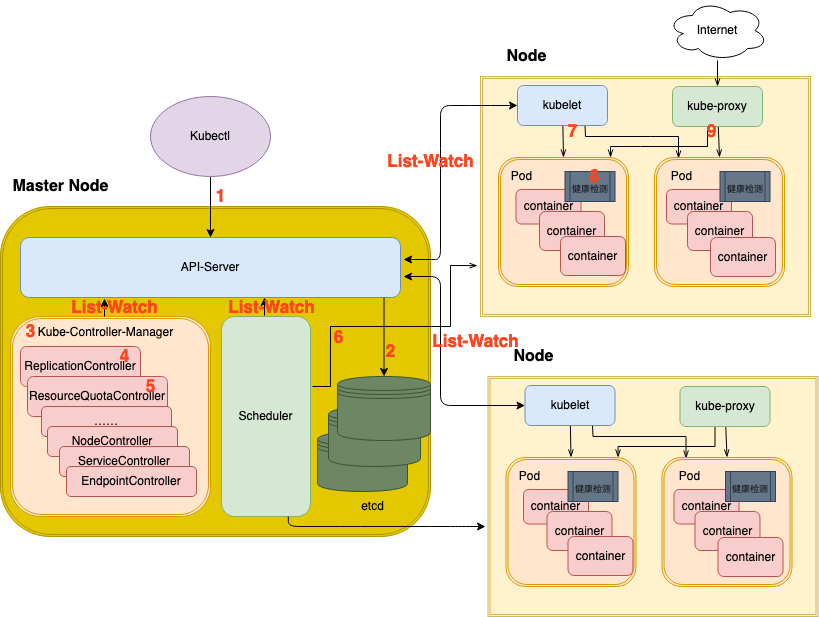

The diagram above was exported from draw.io. Its source (the exported page's mxGraphModel, read from the mxfile embedded in the PNG):
<mxGraphModel dx="860" dy="1769" grid="1" gridSize="10" guides="1" tooltips="1" connect="1" arrows="1" fold="1" page="1" pageScale="1" pageWidth="827" pageHeight="1169" math="0" shadow="0">
  <root>
    <mxCell id="0" />
    <mxCell id="1" parent="0" />
    <mxCell id="Je8MDLdkG_PsCG0nMThe-31" value="" style="shape=ext;double=1;rounded=1;whiteSpace=wrap;html=1;fillColor=#e3c800;strokeColor=#B09500;fontColor=#ffffff;" vertex="1" parent="1">
      <mxGeometry x="10" y="200" width="430" height="330" as="geometry" />
    </mxCell>
    <mxCell id="Je8MDLdkG_PsCG0nMThe-1" value="" style="shape=ext;double=1;rounded=1;whiteSpace=wrap;html=1;fillColor=#ffe6cc;strokeColor=#d79b00;" vertex="1" parent="1">
      <mxGeometry x="20" y="310" width="200" height="200" as="geometry" />
    </mxCell>
    <mxCell id="Je8MDLdkG_PsCG0nMThe-5" value="&lt;div&gt;Kube-Controller-Manager&lt;/div&gt;" style="text;html=1;resizable=0;autosize=1;align=center;verticalAlign=middle;points=[];fillColor=none;strokeColor=none;rounded=0;" vertex="1" parent="1">
      <mxGeometry x="40" y="316" width="150" height="20" as="geometry" />
    </mxCell>
    <mxCell id="Je8MDLdkG_PsCG0nMThe-6" style="edgeStyle=orthogonalEdgeStyle;rounded=0;orthogonalLoop=1;jettySize=auto;html=1;exitX=0.5;exitY=1;exitDx=0;exitDy=0;" edge="1" parent="1" source="Je8MDLdkG_PsCG0nMThe-4" target="Je8MDLdkG_PsCG0nMThe-4">
      <mxGeometry relative="1" as="geometry" />
    </mxCell>
    <mxCell id="Je8MDLdkG_PsCG0nMThe-24" value="ReplicationController" style="rounded=1;whiteSpace=wrap;html=1;fillColor=#f8cecc;strokeColor=#b85450;" vertex="1" parent="1">
      <mxGeometry x="30" y="340" width="120" height="40" as="geometry" />
    </mxCell>
    <mxCell id="Je8MDLdkG_PsCG0nMThe-4" value="ResourceQuotaController" style="rounded=1;whiteSpace=wrap;html=1;fillColor=#f8cecc;strokeColor=#b85450;" vertex="1" parent="1">
      <mxGeometry x="37" y="370" width="140" height="40" as="geometry" />
    </mxCell>
    <mxCell id="Je8MDLdkG_PsCG0nMThe-7" value="……" style="rounded=1;whiteSpace=wrap;html=1;fillColor=#f8cecc;strokeColor=#b85450;" vertex="1" parent="1">
      <mxGeometry x="51" y="400" width="130" height="30" as="geometry" />
    </mxCell>
    <mxCell id="Je8MDLdkG_PsCG0nMThe-26" value="NodeController" style="rounded=1;whiteSpace=wrap;html=1;fillColor=#f8cecc;strokeColor=#b85450;" vertex="1" parent="1">
      <mxGeometry x="57" y="420" width="130" height="30" as="geometry" />
    </mxCell>
    <mxCell id="Je8MDLdkG_PsCG0nMThe-27" value="ServiceController" style="rounded=1;whiteSpace=wrap;html=1;fillColor=#f8cecc;strokeColor=#b85450;" vertex="1" parent="1">
      <mxGeometry x="69" y="440" width="130" height="30" as="geometry" />
    </mxCell>
    <mxCell id="Je8MDLdkG_PsCG0nMThe-29" value="EndpointController" style="rounded=1;whiteSpace=wrap;html=1;fillColor=#f8cecc;strokeColor=#b85450;" vertex="1" parent="1">
      <mxGeometry x="76" y="460" width="130" height="30" as="geometry" />
    </mxCell>
    <mxCell id="Je8MDLdkG_PsCG0nMThe-32" value="API-Server" style="rounded=1;whiteSpace=wrap;html=1;fillColor=#dae8fc;strokeColor=#6c8ebf;" vertex="1" parent="1">
      <mxGeometry x="30" y="231" width="380" height="60" as="geometry" />
    </mxCell>
    <mxCell id="Je8MDLdkG_PsCG0nMThe-35" value="" style="shape=datastore;whiteSpace=wrap;html=1;fillColor=#6d8764;strokeColor=#3A5431;fontColor=#ffffff;" vertex="1" parent="1">
      <mxGeometry x="327" y="425" width="90" height="60" as="geometry" />
    </mxCell>
    <mxCell id="Je8MDLdkG_PsCG0nMThe-36" value="" style="shape=datastore;whiteSpace=wrap;html=1;fillColor=#6d8764;strokeColor=#3A5431;fontColor=#ffffff;" vertex="1" parent="1">
      <mxGeometry x="338" y="400" width="92" height="60" as="geometry" />
    </mxCell>
    <mxCell id="Je8MDLdkG_PsCG0nMThe-37" value="" style="shape=datastore;whiteSpace=wrap;html=1;fillColor=#6d8764;strokeColor=#3A5431;fontColor=#ffffff;" vertex="1" parent="1">
      <mxGeometry x="347" y="370" width="93" height="64" as="geometry" />
    </mxCell>
    <mxCell id="Je8MDLdkG_PsCG0nMThe-38" value="etcd" style="text;html=1;resizable=0;autosize=1;align=center;verticalAlign=middle;points=[];fillColor=none;strokeColor=none;rounded=0;" vertex="1" parent="1">
      <mxGeometry x="362" y="490" width="40" height="20" as="geometry" />
    </mxCell>
    <mxCell id="Je8MDLdkG_PsCG0nMThe-39" value="&lt;font style=&quot;font-size: 16px&quot;&gt;&lt;b&gt;Master Node&lt;/b&gt;&lt;/font&gt;" style="text;html=1;resizable=0;autosize=1;align=center;verticalAlign=middle;points=[];fillColor=none;strokeColor=none;rounded=0;" vertex="1" parent="1">
      <mxGeometry x="15" y="170" width="110" height="20" as="geometry" />
    </mxCell>
    <mxCell id="Je8MDLdkG_PsCG0nMThe-41" value="" style="edgeStyle=orthogonalEdgeStyle;rounded=0;orthogonalLoop=1;jettySize=auto;html=1;" edge="1" parent="1" source="Je8MDLdkG_PsCG0nMThe-40" target="Je8MDLdkG_PsCG0nMThe-32">
      <mxGeometry relative="1" as="geometry" />
    </mxCell>
    <mxCell id="Je8MDLdkG_PsCG0nMThe-40" value="Kubectl" style="ellipse;whiteSpace=wrap;html=1;fillColor=#e1d5e7;strokeColor=#9673a6;" vertex="1" parent="1">
      <mxGeometry x="160" y="90" width="120" height="80" as="geometry" />
    </mxCell>
    <mxCell id="Je8MDLdkG_PsCG0nMThe-42" value="" style="endArrow=classic;html=1;exitX=0.5;exitY=0;exitDx=0;exitDy=0;" edge="1" parent="1">
      <mxGeometry width="50" height="50" relative="1" as="geometry">
        <mxPoint x="114" y="310" as="sourcePoint" />
        <mxPoint x="114" y="292" as="targetPoint" />
      </mxGeometry>
    </mxCell>
    <mxCell id="Je8MDLdkG_PsCG0nMThe-48" value="" style="endArrow=classic;html=1;exitX=0.5;exitY=0;exitDx=0;exitDy=0;" edge="1" parent="1">
      <mxGeometry width="50" height="50" relative="1" as="geometry">
        <mxPoint x="274" y="309" as="sourcePoint" />
        <mxPoint x="274" y="291" as="targetPoint" />
      </mxGeometry>
    </mxCell>
    <mxCell id="Je8MDLdkG_PsCG0nMThe-49" value="" style="shape=ext;double=1;rounded=0;whiteSpace=wrap;html=1;fillColor=#fff2cc;strokeColor=#d6b656;" vertex="1" parent="1">
      <mxGeometry x="490" y="70" width="330" height="240" as="geometry" />
    </mxCell>
    <mxCell id="Je8MDLdkG_PsCG0nMThe-78" value="" style="edgeStyle=none;rounded=0;orthogonalLoop=1;jettySize=auto;html=1;endArrow=openThin;endFill=0;entryX=0.5;entryY=0;entryDx=0;entryDy=0;" edge="1" parent="1" source="Je8MDLdkG_PsCG0nMThe-50" target="Je8MDLdkG_PsCG0nMThe-52">
      <mxGeometry relative="1" as="geometry" />
    </mxCell>
    <mxCell id="Je8MDLdkG_PsCG0nMThe-80" style="edgeStyle=none;rounded=0;orthogonalLoop=1;jettySize=auto;html=1;entryX=0.185;entryY=0.008;entryDx=0;entryDy=0;entryPerimeter=0;endArrow=openThin;endFill=0;exitX=0.75;exitY=1;exitDx=0;exitDy=0;" edge="1" parent="1" source="Je8MDLdkG_PsCG0nMThe-50" target="Je8MDLdkG_PsCG0nMThe-57">
      <mxGeometry relative="1" as="geometry">
        <Array as="points">
          <mxPoint x="595" y="130" />
          <mxPoint x="660" y="130" />
          <mxPoint x="688" y="130" />
        </Array>
      </mxGeometry>
    </mxCell>
    <mxCell id="Je8MDLdkG_PsCG0nMThe-50" value="kubelet" style="rounded=1;whiteSpace=wrap;html=1;fillColor=#dae8fc;strokeColor=#6c8ebf;" vertex="1" parent="1">
      <mxGeometry x="527" y="79" width="90" height="40" as="geometry" />
    </mxCell>
    <mxCell id="Je8MDLdkG_PsCG0nMThe-75" value="" style="edgeStyle=none;rounded=0;orthogonalLoop=1;jettySize=auto;html=1;endArrow=openThin;endFill=0;entryX=0.5;entryY=0;entryDx=0;entryDy=0;" edge="1" parent="1" source="Je8MDLdkG_PsCG0nMThe-51" target="Je8MDLdkG_PsCG0nMThe-57">
      <mxGeometry relative="1" as="geometry" />
    </mxCell>
    <mxCell id="Je8MDLdkG_PsCG0nMThe-76" style="edgeStyle=none;rounded=0;orthogonalLoop=1;jettySize=auto;html=1;entryX=0.862;entryY=0;entryDx=0;entryDy=0;endArrow=openThin;endFill=0;exitX=0.389;exitY=1;exitDx=0;exitDy=0;exitPerimeter=0;entryPerimeter=0;" edge="1" parent="1" source="Je8MDLdkG_PsCG0nMThe-51" target="Je8MDLdkG_PsCG0nMThe-52">
      <mxGeometry relative="1" as="geometry">
        <Array as="points">
          <mxPoint x="717" y="140" />
          <mxPoint x="650" y="140" />
          <mxPoint x="620" y="140" />
        </Array>
      </mxGeometry>
    </mxCell>
    <mxCell id="Je8MDLdkG_PsCG0nMThe-51" value="kube-proxy" style="rounded=1;whiteSpace=wrap;html=1;fillColor=#d5e8d4;strokeColor=#82b366;" vertex="1" parent="1">
      <mxGeometry x="682" y="80" width="90" height="40" as="geometry" />
    </mxCell>
    <mxCell id="Je8MDLdkG_PsCG0nMThe-52" value="" style="shape=ext;double=1;rounded=1;whiteSpace=wrap;html=1;fillColor=#ffe6cc;strokeColor=#d79b00;" vertex="1" parent="1">
      <mxGeometry x="508" y="151" width="130" height="129" as="geometry" />
    </mxCell>
    <mxCell id="Je8MDLdkG_PsCG0nMThe-53" value="container" style="rounded=1;whiteSpace=wrap;html=1;fillColor=#f8cecc;strokeColor=#b85450;" vertex="1" parent="1">
      <mxGeometry x="525.5" y="183" width="65" height="34.5" as="geometry" />
    </mxCell>
    <mxCell id="Je8MDLdkG_PsCG0nMThe-54" value="container" style="rounded=1;whiteSpace=wrap;html=1;fillColor=#f8cecc;strokeColor=#b85450;" vertex="1" parent="1">
      <mxGeometry x="549" y="205" width="65" height="39" as="geometry" />
    </mxCell>
    <mxCell id="Je8MDLdkG_PsCG0nMThe-55" value="container" style="rounded=1;whiteSpace=wrap;html=1;fillColor=#f8cecc;strokeColor=#b85450;" vertex="1" parent="1">
      <mxGeometry x="570" y="230" width="65" height="39" as="geometry" />
    </mxCell>
    <mxCell id="Je8MDLdkG_PsCG0nMThe-56" value="Pod" style="text;html=1;resizable=0;autosize=1;align=center;verticalAlign=middle;points=[];fillColor=none;strokeColor=none;rounded=0;" vertex="1" parent="1">
      <mxGeometry x="511" y="160" width="40" height="20" as="geometry" />
    </mxCell>
    <mxCell id="Je8MDLdkG_PsCG0nMThe-57" value="" style="shape=ext;double=1;rounded=1;whiteSpace=wrap;html=1;fillColor=#ffe6cc;strokeColor=#d79b00;" vertex="1" parent="1">
      <mxGeometry x="664" y="151" width="130" height="129" as="geometry" />
    </mxCell>
    <mxCell id="Je8MDLdkG_PsCG0nMThe-58" value="container" style="rounded=1;whiteSpace=wrap;html=1;fillColor=#f8cecc;strokeColor=#b85450;" vertex="1" parent="1">
      <mxGeometry x="676" y="183" width="65" height="34.5" as="geometry" />
    </mxCell>
    <mxCell id="Je8MDLdkG_PsCG0nMThe-59" value="container" style="rounded=1;whiteSpace=wrap;html=1;fillColor=#f8cecc;strokeColor=#b85450;" vertex="1" parent="1">
      <mxGeometry x="697" y="205" width="65" height="39" as="geometry" />
    </mxCell>
    <mxCell id="Je8MDLdkG_PsCG0nMThe-60" value="container" style="rounded=1;whiteSpace=wrap;html=1;fillColor=#f8cecc;strokeColor=#b85450;" vertex="1" parent="1">
      <mxGeometry x="720" y="231" width="65" height="39" as="geometry" />
    </mxCell>
    <mxCell id="Je8MDLdkG_PsCG0nMThe-61" value="Pod" style="text;html=1;resizable=0;autosize=1;align=center;verticalAlign=middle;points=[];fillColor=none;strokeColor=none;rounded=0;" vertex="1" parent="1">
      <mxGeometry x="671" y="160" width="40" height="20" as="geometry" />
    </mxCell>
    <mxCell id="Je8MDLdkG_PsCG0nMThe-62" value="&lt;font style=&quot;font-size: 16px&quot;&gt;&lt;b&gt;Node&lt;/b&gt;&lt;/font&gt; " style="text;html=1;resizable=0;autosize=1;align=center;verticalAlign=middle;points=[];fillColor=none;strokeColor=none;rounded=0;" vertex="1" parent="1">
      <mxGeometry x="505.5" y="40" width="60" height="20" as="geometry" />
    </mxCell>
    <mxCell id="Je8MDLdkG_PsCG0nMThe-114" style="edgeStyle=none;rounded=0;orthogonalLoop=1;jettySize=auto;html=1;entryX=-0.009;entryY=0.788;entryDx=0;entryDy=0;entryPerimeter=0;endArrow=openThin;endFill=0;fontSize=17;fontColor=#FF441F;" edge="1" parent="1" target="Je8MDLdkG_PsCG0nMThe-49">
      <mxGeometry relative="1" as="geometry">
        <mxPoint x="322" y="380" as="sourcePoint" />
        <Array as="points">
          <mxPoint x="340" y="380" />
          <mxPoint x="340" y="320" />
          <mxPoint x="460" y="320" />
          <mxPoint x="460" y="259" />
        </Array>
      </mxGeometry>
    </mxCell>
    <mxCell id="Je8MDLdkG_PsCG0nMThe-33" value="Scheduler" style="rounded=1;whiteSpace=wrap;html=1;fillColor=#d5e8d4;strokeColor=#82b366;" vertex="1" parent="1">
      <mxGeometry x="231" y="310" width="89" height="200" as="geometry" />
    </mxCell>
    <mxCell id="Je8MDLdkG_PsCG0nMThe-66" style="edgeStyle=orthogonalEdgeStyle;rounded=0;orthogonalLoop=1;jettySize=auto;html=1;entryX=0.5;entryY=0;entryDx=0;entryDy=0;" edge="1" parent="1" source="Je8MDLdkG_PsCG0nMThe-32" target="Je8MDLdkG_PsCG0nMThe-37">
      <mxGeometry relative="1" as="geometry">
        <Array as="points">
          <mxPoint x="394" y="331" />
        </Array>
      </mxGeometry>
    </mxCell>
    <mxCell id="Je8MDLdkG_PsCG0nMThe-70" value="" style="endArrow=classic;startArrow=classic;html=1;exitX=1.008;exitY=0.65;exitDx=0;exitDy=0;exitPerimeter=0;entryX=0;entryY=0.5;entryDx=0;entryDy=0;" edge="1" parent="1" target="Je8MDLdkG_PsCG0nMThe-50">
      <mxGeometry width="50" height="50" relative="1" as="geometry">
        <mxPoint x="413.03999999999996" y="253" as="sourcePoint" />
        <mxPoint x="530" y="82" as="targetPoint" />
        <Array as="points">
          <mxPoint x="430" y="253" />
          <mxPoint x="450" y="253" />
          <mxPoint x="450" y="152" />
          <mxPoint x="450" y="99" />
          <mxPoint x="490" y="99" />
        </Array>
      </mxGeometry>
    </mxCell>
    <mxCell id="Je8MDLdkG_PsCG0nMThe-84" value="" style="edgeStyle=none;rounded=0;orthogonalLoop=1;jettySize=auto;html=1;endArrow=openThin;endFill=0;" edge="1" parent="1" source="Je8MDLdkG_PsCG0nMThe-81" target="Je8MDLdkG_PsCG0nMThe-51">
      <mxGeometry relative="1" as="geometry" />
    </mxCell>
    <mxCell id="Je8MDLdkG_PsCG0nMThe-81" value="Internet" style="ellipse;shape=cloud;whiteSpace=wrap;html=1;align=center;gradientColor=#ffffff;" vertex="1" parent="1">
      <mxGeometry x="677" y="-6" width="100" height="60" as="geometry" />
    </mxCell>
    <mxCell id="Je8MDLdkG_PsCG0nMThe-85" value="" style="shape=ext;double=1;rounded=0;whiteSpace=wrap;html=1;fillColor=#fff2cc;strokeColor=#d6b656;" vertex="1" parent="1">
      <mxGeometry x="497.5" y="370" width="330" height="240" as="geometry" />
    </mxCell>
    <mxCell id="Je8MDLdkG_PsCG0nMThe-86" value="" style="edgeStyle=none;rounded=0;orthogonalLoop=1;jettySize=auto;html=1;endArrow=openThin;endFill=0;entryX=0.5;entryY=0;entryDx=0;entryDy=0;" edge="1" parent="1" source="Je8MDLdkG_PsCG0nMThe-88" target="Je8MDLdkG_PsCG0nMThe-92">
      <mxGeometry relative="1" as="geometry" />
    </mxCell>
    <mxCell id="Je8MDLdkG_PsCG0nMThe-87" style="edgeStyle=none;rounded=0;orthogonalLoop=1;jettySize=auto;html=1;entryX=0.185;entryY=0.008;entryDx=0;entryDy=0;entryPerimeter=0;endArrow=openThin;endFill=0;exitX=0.75;exitY=1;exitDx=0;exitDy=0;" edge="1" parent="1" source="Je8MDLdkG_PsCG0nMThe-88" target="Je8MDLdkG_PsCG0nMThe-97">
      <mxGeometry relative="1" as="geometry">
        <Array as="points">
          <mxPoint x="602.5" y="430" />
          <mxPoint x="667.5" y="430" />
          <mxPoint x="695.5" y="430" />
        </Array>
      </mxGeometry>
    </mxCell>
    <mxCell id="Je8MDLdkG_PsCG0nMThe-88" value="kubelet" style="rounded=1;whiteSpace=wrap;html=1;fillColor=#dae8fc;strokeColor=#6c8ebf;" vertex="1" parent="1">
      <mxGeometry x="534.5" y="379" width="90" height="40" as="geometry" />
    </mxCell>
    <mxCell id="Je8MDLdkG_PsCG0nMThe-89" value="" style="edgeStyle=none;rounded=0;orthogonalLoop=1;jettySize=auto;html=1;endArrow=openThin;endFill=0;entryX=0.5;entryY=0;entryDx=0;entryDy=0;" edge="1" parent="1" source="Je8MDLdkG_PsCG0nMThe-91" target="Je8MDLdkG_PsCG0nMThe-97">
      <mxGeometry relative="1" as="geometry" />
    </mxCell>
    <mxCell id="Je8MDLdkG_PsCG0nMThe-90" style="edgeStyle=none;rounded=0;orthogonalLoop=1;jettySize=auto;html=1;entryX=0.862;entryY=0;entryDx=0;entryDy=0;endArrow=openThin;endFill=0;exitX=0.389;exitY=1;exitDx=0;exitDy=0;exitPerimeter=0;entryPerimeter=0;" edge="1" parent="1" source="Je8MDLdkG_PsCG0nMThe-91" target="Je8MDLdkG_PsCG0nMThe-92">
      <mxGeometry relative="1" as="geometry">
        <Array as="points">
          <mxPoint x="724.5" y="440" />
          <mxPoint x="657.5" y="440" />
          <mxPoint x="627.5" y="440" />
        </Array>
      </mxGeometry>
    </mxCell>
    <mxCell id="Je8MDLdkG_PsCG0nMThe-91" value="kube-proxy" style="rounded=1;whiteSpace=wrap;html=1;fillColor=#d5e8d4;strokeColor=#82b366;" vertex="1" parent="1">
      <mxGeometry x="689.5" y="380" width="90" height="40" as="geometry" />
    </mxCell>
    <mxCell id="Je8MDLdkG_PsCG0nMThe-92" value="" style="shape=ext;double=1;rounded=1;whiteSpace=wrap;html=1;fillColor=#ffe6cc;strokeColor=#d79b00;" vertex="1" parent="1">
      <mxGeometry x="515.5" y="451" width="130" height="129" as="geometry" />
    </mxCell>
    <mxCell id="Je8MDLdkG_PsCG0nMThe-93" value="container" style="rounded=1;whiteSpace=wrap;html=1;fillColor=#f8cecc;strokeColor=#b85450;" vertex="1" parent="1">
      <mxGeometry x="533" y="483" width="65" height="34.5" as="geometry" />
    </mxCell>
    <mxCell id="Je8MDLdkG_PsCG0nMThe-94" value="container" style="rounded=1;whiteSpace=wrap;html=1;fillColor=#f8cecc;strokeColor=#b85450;" vertex="1" parent="1">
      <mxGeometry x="556.5" y="505" width="65" height="39" as="geometry" />
    </mxCell>
    <mxCell id="Je8MDLdkG_PsCG0nMThe-95" value="container" style="rounded=1;whiteSpace=wrap;html=1;fillColor=#f8cecc;strokeColor=#b85450;" vertex="1" parent="1">
      <mxGeometry x="577.5" y="530" width="65" height="39" as="geometry" />
    </mxCell>
    <mxCell id="Je8MDLdkG_PsCG0nMThe-96" value="Pod" style="text;html=1;resizable=0;autosize=1;align=center;verticalAlign=middle;points=[];fillColor=none;strokeColor=none;rounded=0;" vertex="1" parent="1">
      <mxGeometry x="518.5" y="460" width="40" height="20" as="geometry" />
    </mxCell>
    <mxCell id="Je8MDLdkG_PsCG0nMThe-97" value="" style="shape=ext;double=1;rounded=1;whiteSpace=wrap;html=1;fillColor=#ffe6cc;strokeColor=#d79b00;" vertex="1" parent="1">
      <mxGeometry x="671.5" y="451" width="130" height="129" as="geometry" />
    </mxCell>
    <mxCell id="Je8MDLdkG_PsCG0nMThe-98" value="container" style="rounded=1;whiteSpace=wrap;html=1;fillColor=#f8cecc;strokeColor=#b85450;" vertex="1" parent="1">
      <mxGeometry x="683.5" y="483" width="65" height="34.5" as="geometry" />
    </mxCell>
    <mxCell id="Je8MDLdkG_PsCG0nMThe-99" value="container" style="rounded=1;whiteSpace=wrap;html=1;fillColor=#f8cecc;strokeColor=#b85450;" vertex="1" parent="1">
      <mxGeometry x="704.5" y="505" width="65" height="39" as="geometry" />
    </mxCell>
    <mxCell id="Je8MDLdkG_PsCG0nMThe-100" value="container" style="rounded=1;whiteSpace=wrap;html=1;fillColor=#f8cecc;strokeColor=#b85450;" vertex="1" parent="1">
      <mxGeometry x="727.5" y="531" width="65" height="39" as="geometry" />
    </mxCell>
    <mxCell id="Je8MDLdkG_PsCG0nMThe-101" value="Pod" style="text;html=1;resizable=0;autosize=1;align=center;verticalAlign=middle;points=[];fillColor=none;strokeColor=none;rounded=0;" vertex="1" parent="1">
      <mxGeometry x="678.5" y="460" width="40" height="20" as="geometry" />
    </mxCell>
    <mxCell id="Je8MDLdkG_PsCG0nMThe-102" value="&lt;font style=&quot;font-size: 16px&quot;&gt;&lt;b&gt;Node&lt;/b&gt;&lt;/font&gt;" style="text;html=1;resizable=0;autosize=1;align=center;verticalAlign=middle;points=[];fillColor=none;strokeColor=none;rounded=0;" vertex="1" parent="1">
      <mxGeometry x="513" y="340" width="60" height="20" as="geometry" />
    </mxCell>
    <mxCell id="Je8MDLdkG_PsCG0nMThe-105" value="" style="endArrow=classic;startArrow=classic;html=1;exitX=1.008;exitY=0.65;exitDx=0;exitDy=0;entryX=0;entryY=0.5;entryDx=0;entryDy=0;exitPerimeter=0;" edge="1" parent="1" source="Je8MDLdkG_PsCG0nMThe-32" target="Je8MDLdkG_PsCG0nMThe-88">
      <mxGeometry width="50" height="50" relative="1" as="geometry">
        <mxPoint x="500" y="430" as="sourcePoint" />
        <mxPoint x="550" y="380" as="targetPoint" />
        <Array as="points">
          <mxPoint x="450" y="270" />
          <mxPoint x="450" y="399" />
        </Array>
      </mxGeometry>
    </mxCell>
    <mxCell id="Je8MDLdkG_PsCG0nMThe-106" value="1" style="text;html=1;resizable=0;autosize=1;align=center;verticalAlign=middle;points=[];fillColor=none;strokeColor=none;rounded=0;fontStyle=1;fontColor=#FF441F;fontSize=17;" vertex="1" parent="1">
      <mxGeometry x="220" y="175" width="20" height="30" as="geometry" />
    </mxCell>
    <mxCell id="Je8MDLdkG_PsCG0nMThe-107" value="2" style="text;html=1;resizable=0;autosize=1;align=center;verticalAlign=middle;points=[];fillColor=none;strokeColor=none;rounded=0;fontStyle=1;fontColor=#FF441F;fontSize=17;" vertex="1" parent="1">
      <mxGeometry x="390" y="330" width="20" height="30" as="geometry" />
    </mxCell>
    <mxCell id="Je8MDLdkG_PsCG0nMThe-109" value="3" style="text;html=1;resizable=0;autosize=1;align=center;verticalAlign=middle;points=[];fillColor=none;strokeColor=none;rounded=0;fontStyle=1;fontColor=#FF441F;fontSize=17;" vertex="1" parent="1">
      <mxGeometry x="30" y="310" width="20" height="30" as="geometry" />
    </mxCell>
    <mxCell id="Je8MDLdkG_PsCG0nMThe-110" value="List-Watch" style="text;html=1;resizable=0;autosize=1;align=center;verticalAlign=middle;points=[];fillColor=none;strokeColor=none;rounded=0;fontStyle=1;fontColor=#FF441F;fontSize=17;" vertex="1" parent="1">
      <mxGeometry x="74" y="286" width="100" height="30" as="geometry" />
    </mxCell>
    <mxCell id="Je8MDLdkG_PsCG0nMThe-111" value="4" style="text;html=1;resizable=0;autosize=1;align=center;verticalAlign=middle;points=[];fillColor=none;strokeColor=none;rounded=0;fontStyle=1;fontColor=#FF441F;fontSize=17;" vertex="1" parent="1">
      <mxGeometry x="124" y="335" width="20" height="30" as="geometry" />
    </mxCell>
    <mxCell id="Je8MDLdkG_PsCG0nMThe-112" value="5" style="text;html=1;resizable=0;autosize=1;align=center;verticalAlign=middle;points=[];fillColor=none;strokeColor=none;rounded=0;fontStyle=1;fontColor=#FF441F;fontSize=17;" vertex="1" parent="1">
      <mxGeometry x="150" y="365" width="20" height="30" as="geometry" />
    </mxCell>
    <mxCell id="Je8MDLdkG_PsCG0nMThe-115" value="" style="endArrow=classic;html=1;fontSize=17;fontColor=#FF441F;exitX=0.75;exitY=1;exitDx=0;exitDy=0;" edge="1" parent="1" source="Je8MDLdkG_PsCG0nMThe-33">
      <mxGeometry width="50" height="50" relative="1" as="geometry">
        <mxPoint x="360" y="350" as="sourcePoint" />
        <mxPoint x="495" y="520" as="targetPoint" />
        <Array as="points">
          <mxPoint x="298" y="520" />
          <mxPoint x="360" y="520" />
          <mxPoint x="450" y="520" />
          <mxPoint x="470" y="520" />
        </Array>
      </mxGeometry>
    </mxCell>
    <mxCell id="Je8MDLdkG_PsCG0nMThe-116" value="6" style="text;html=1;resizable=0;autosize=1;align=center;verticalAlign=middle;points=[];fillColor=none;strokeColor=none;rounded=0;fontStyle=1;fontColor=#FF441F;fontSize=17;" vertex="1" parent="1">
      <mxGeometry x="338" y="316" width="20" height="30" as="geometry" />
    </mxCell>
    <mxCell id="Je8MDLdkG_PsCG0nMThe-117" value="7" style="text;html=1;resizable=0;autosize=1;align=center;verticalAlign=middle;points=[];fillColor=none;strokeColor=none;rounded=0;fontStyle=1;fontColor=#FF441F;fontSize=17;" vertex="1" parent="1">
      <mxGeometry x="571.5" y="110" width="20" height="30" as="geometry" />
    </mxCell>
    <mxCell id="Je8MDLdkG_PsCG0nMThe-118" value="9" style="text;html=1;resizable=0;autosize=1;align=center;verticalAlign=middle;points=[];fillColor=none;strokeColor=none;rounded=0;fontStyle=1;fontColor=#FF441F;fontSize=17;" vertex="1" parent="1">
      <mxGeometry x="711" y="110" width="20" height="30" as="geometry" />
    </mxCell>
    <mxCell id="Je8MDLdkG_PsCG0nMThe-119" value="List-Watch" style="text;html=1;resizable=0;autosize=1;align=center;verticalAlign=middle;points=[];fillColor=none;strokeColor=none;rounded=0;fontStyle=1;fontColor=#FF441F;fontSize=17;" vertex="1" parent="1">
      <mxGeometry x="231" y="286" width="100" height="30" as="geometry" />
    </mxCell>
    <mxCell id="Je8MDLdkG_PsCG0nMThe-120" value="List-Watch" style="text;html=1;resizable=0;autosize=1;align=center;verticalAlign=middle;points=[];fillColor=none;strokeColor=none;rounded=0;fontStyle=1;fontColor=#FF441F;fontSize=17;" vertex="1" parent="1">
      <mxGeometry x="390" y="140" width="100" height="30" as="geometry" />
    </mxCell>
    <mxCell id="Je8MDLdkG_PsCG0nMThe-121" value="List-Watch" style="text;html=1;resizable=0;autosize=1;align=center;verticalAlign=middle;points=[];fillColor=none;strokeColor=none;rounded=0;fontStyle=1;fontColor=#FF441F;fontSize=17;" vertex="1" parent="1">
      <mxGeometry x="434.5" y="320" width="100" height="30" as="geometry" />
    </mxCell>
    <mxCell id="Je8MDLdkG_PsCG0nMThe-122" value="&lt;font style=&quot;font-size: 9px&quot; color=&quot;#191919&quot;&gt;健康检测&lt;/font&gt;" style="shape=process;whiteSpace=wrap;html=1;backgroundOutline=1;fontSize=17;fontColor=#ffffff;fillColor=#647687;strokeColor=#314354;" vertex="1" parent="1">
      <mxGeometry x="574.5" y="165" width="50" height="30" as="geometry" />
    </mxCell>
    <mxCell id="Je8MDLdkG_PsCG0nMThe-123" value="&lt;font style=&quot;font-size: 9px&quot; color=&quot;#191919&quot;&gt;健康检测&lt;/font&gt;" style="shape=process;whiteSpace=wrap;html=1;backgroundOutline=1;fontSize=17;fontColor=#ffffff;fillColor=#647687;strokeColor=#314354;" vertex="1" parent="1">
      <mxGeometry x="729.5" y="165" width="50" height="30" as="geometry" />
    </mxCell>
    <mxCell id="Je8MDLdkG_PsCG0nMThe-127" value="&lt;font style=&quot;font-size: 9px&quot; color=&quot;#191919&quot;&gt;健康检测&lt;/font&gt;" style="shape=process;whiteSpace=wrap;html=1;backgroundOutline=1;fontSize=17;fontColor=#ffffff;fillColor=#647687;strokeColor=#314354;" vertex="1" parent="1">
      <mxGeometry x="577.5" y="465" width="50" height="30" as="geometry" />
    </mxCell>
    <mxCell id="Je8MDLdkG_PsCG0nMThe-128" value="&lt;font style=&quot;font-size: 9px&quot; color=&quot;#191919&quot;&gt;健康检测&lt;/font&gt;" style="shape=process;whiteSpace=wrap;html=1;backgroundOutline=1;fontSize=17;fontColor=#ffffff;fillColor=#647687;strokeColor=#314354;" vertex="1" parent="1">
      <mxGeometry x="735" y="465" width="50" height="30" as="geometry" />
    </mxCell>
    <mxCell id="Je8MDLdkG_PsCG0nMThe-129" value="8" style="text;html=1;resizable=0;autosize=1;align=center;verticalAlign=middle;points=[];fillColor=none;strokeColor=none;rounded=0;fontStyle=1;fontColor=#FF441F;fontSize=17;" vertex="1" parent="1">
      <mxGeometry x="594" y="155" width="20" height="30" as="geometry" />
    </mxCell>
  </root>
</mxGraphModel>